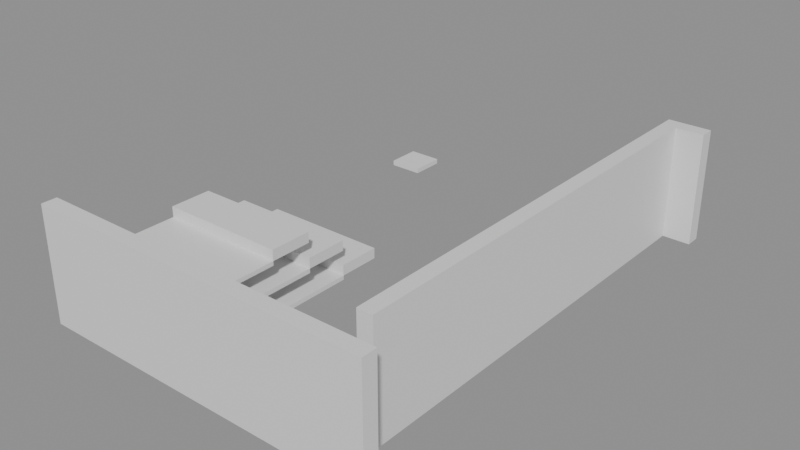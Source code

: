 # Source: building_lego.blend  (saved by Blender 5.0.119; exported with 4.5.12 LTS)
import bpy
from mathutils import Matrix  # noqa: F401  (used for matrix-valued properties, if any)

bpy.ops.wm.read_factory_settings(use_empty=True)
scene = bpy.context.scene
scene.name = 'Scene'

# ---- collections
col_01_paredes_externas = bpy.data.collections.new('01_Paredes_Externas'); scene.collection.children.link(col_01_paredes_externas)
col_03_pisos_escadas = bpy.data.collections.new('03_Pisos_Escadas'); scene.collection.children.link(col_03_pisos_escadas)
col_04_moveis_decoracoes = bpy.data.collections.new('04_Moveis_Decoracoes'); scene.collection.children.link(col_04_moveis_decoracoes)

# ---- materials (node trees are filled in below, after node groups)
mat_mat_parede_externa = bpy.data.materials.new('Mat_Parede_Externa')
mat_mat_pisos = bpy.data.materials.new('Mat_Pisos')
mat_mat_moveis = bpy.data.materials.new('Mat_Moveis')

# ---- material node trees
mat_mat_parede_externa.use_nodes = True; mat_mat_parede_externa.node_tree.nodes.clear()
_N = mat_mat_parede_externa.node_tree.nodes; _L = mat_mat_parede_externa.node_tree.links
n0 = _N.new('ShaderNodeBsdfPrincipled'); n0.name = 'BSDF - Pré-fundamentado'; n0.location = (-200, 100)
n1 = _N.new('ShaderNodeOutputMaterial'); n1.name = 'Saída de material'; n1.location = (200, 100)
_L.new(n0.outputs[0], n1.inputs[0])
n1.is_active_output = True
mat_mat_pisos.use_nodes = True; mat_mat_pisos.node_tree.nodes.clear()
_N = mat_mat_pisos.node_tree.nodes; _L = mat_mat_pisos.node_tree.links
n0 = _N.new('ShaderNodeBsdfPrincipled'); n0.name = 'BSDF - Pré-fundamentado'; n0.location = (-200, 100)
n1 = _N.new('ShaderNodeOutputMaterial'); n1.name = 'Saída de material'; n1.location = (200, 100)
_L.new(n0.outputs[0], n1.inputs[0])
n1.is_active_output = True
mat_mat_moveis.use_nodes = True; mat_mat_moveis.node_tree.nodes.clear()
_N = mat_mat_moveis.node_tree.nodes; _L = mat_mat_moveis.node_tree.links
n0 = _N.new('ShaderNodeBsdfPrincipled'); n0.name = 'BSDF - Pré-fundamentado'; n0.location = (-200, 100)
n1 = _N.new('ShaderNodeOutputMaterial'); n1.name = 'Saída de material'; n1.location = (200, 100)
_L.new(n0.outputs[0], n1.inputs[0])
n1.is_active_output = True

# ---- meshes
me_bloco_dungeon_wall_4720_2063_z44 = bpy.data.meshes.new('Bloco_dungeon_wall_4720_2063_z44')
me_bloco_dungeon_wall_4720_2063_z44.from_pydata([(-0.5, -0.175, -1.32), (0.5, -0.175, -1.32), (0.5, 0.175, -1.32), (-0.5, 0.175, -1.32), (-0.5, -0.175, 1.32), (0.5, -0.175, 1.32), (0.5, 0.175, 1.32), (-0.5, 0.175, 1.32)], [], [(0, 1, 2, 3), (4, 7, 6, 5), (0, 4, 5, 1), (2, 6, 7, 3), (0, 3, 7, 4), (1, 5, 6, 2)])
me_bloco_dungeon_wall_4720_2063_z44.materials.append(mat_mat_parede_externa)
me_bloco_dungeon_wall_4720_2063_z44.update()
me_bloco_dungeon_wall_4721_2063_z44 = bpy.data.meshes.new('Bloco_dungeon_wall_4721_2063_z44')
me_bloco_dungeon_wall_4721_2063_z44.from_pydata([(-0.5, -0.175, -1.32), (0.5, -0.175, -1.32), (0.5, 0.175, -1.32), (-0.5, 0.175, -1.32), (-0.5, -0.175, 1.32), (0.5, -0.175, 1.32), (0.5, 0.175, 1.32), (-0.5, 0.175, 1.32)], [], [(0, 1, 2, 3), (4, 7, 6, 5), (0, 4, 5, 1), (2, 6, 7, 3), (0, 3, 7, 4), (1, 5, 6, 2)])
me_bloco_dungeon_wall_4721_2063_z44.materials.append(mat_mat_parede_externa)
me_bloco_dungeon_wall_4721_2063_z44.update()
me_bloco_dungeon_wall_4722_2063_z44 = bpy.data.meshes.new('Bloco_dungeon_wall_4722_2063_z44')
me_bloco_dungeon_wall_4722_2063_z44.from_pydata([(-0.5, -0.175, -1.32), (0.5, -0.175, -1.32), (0.5, 0.175, -1.32), (-0.5, 0.175, -1.32), (-0.5, -0.175, 1.32), (0.5, -0.175, 1.32), (0.5, 0.175, 1.32), (-0.5, 0.175, 1.32)], [], [(0, 1, 2, 3), (4, 7, 6, 5), (0, 4, 5, 1), (2, 6, 7, 3), (0, 3, 7, 4), (1, 5, 6, 2)])
me_bloco_dungeon_wall_4722_2063_z44.materials.append(mat_mat_parede_externa)
me_bloco_dungeon_wall_4722_2063_z44.update()
me_bloco_dungeon_wall_4723_2063_z44 = bpy.data.meshes.new('Bloco_dungeon_wall_4723_2063_z44')
me_bloco_dungeon_wall_4723_2063_z44.from_pydata([(-0.5, -0.175, -1.32), (0.5, -0.175, -1.32), (0.5, 0.175, -1.32), (-0.5, 0.175, -1.32), (-0.5, -0.175, 1.32), (0.5, -0.175, 1.32), (0.5, 0.175, 1.32), (-0.5, 0.175, 1.32)], [], [(0, 1, 2, 3), (4, 7, 6, 5), (0, 4, 5, 1), (2, 6, 7, 3), (0, 3, 7, 4), (1, 5, 6, 2)])
me_bloco_dungeon_wall_4723_2063_z44.materials.append(mat_mat_parede_externa)
me_bloco_dungeon_wall_4723_2063_z44.update()
me_bloco_dungeon_wall_4724_2063_z44 = bpy.data.meshes.new('Bloco_dungeon_wall_4724_2063_z44')
me_bloco_dungeon_wall_4724_2063_z44.from_pydata([(-0.5, -0.175, -1.32), (0.5, -0.175, -1.32), (0.5, 0.175, -1.32), (-0.5, 0.175, -1.32), (-0.5, -0.175, 1.32), (0.5, -0.175, 1.32), (0.5, 0.175, 1.32), (-0.5, 0.175, 1.32)], [], [(0, 1, 2, 3), (4, 7, 6, 5), (0, 4, 5, 1), (2, 6, 7, 3), (0, 3, 7, 4), (1, 5, 6, 2)])
me_bloco_dungeon_wall_4724_2063_z44.materials.append(mat_mat_parede_externa)
me_bloco_dungeon_wall_4724_2063_z44.update()
me_bloco_dungeon_wall_4725_2063_z44 = bpy.data.meshes.new('Bloco_dungeon_wall_4725_2063_z44')
me_bloco_dungeon_wall_4725_2063_z44.from_pydata([(-0.5, -0.175, -1.32), (0.5, -0.175, -1.32), (0.5, 0.175, -1.32), (-0.5, 0.175, -1.32), (-0.5, -0.175, 1.32), (0.5, -0.175, 1.32), (0.5, 0.175, 1.32), (-0.5, 0.175, 1.32)], [], [(0, 1, 2, 3), (4, 7, 6, 5), (0, 4, 5, 1), (2, 6, 7, 3), (0, 3, 7, 4), (1, 5, 6, 2)])
me_bloco_dungeon_wall_4725_2063_z44.materials.append(mat_mat_parede_externa)
me_bloco_dungeon_wall_4725_2063_z44.update()
me_bloco_dungeon_wall_4726_2063_z44 = bpy.data.meshes.new('Bloco_dungeon_wall_4726_2063_z44')
me_bloco_dungeon_wall_4726_2063_z44.from_pydata([(-0.5, -0.175, -1.32), (0.5, -0.175, -1.32), (0.5, 0.175, -1.32), (-0.5, 0.175, -1.32), (-0.5, -0.175, 1.32), (0.5, -0.175, 1.32), (0.5, 0.175, 1.32), (-0.5, 0.175, 1.32)], [], [(0, 1, 2, 3), (4, 7, 6, 5), (0, 4, 5, 1), (2, 6, 7, 3), (0, 3, 7, 4), (1, 5, 6, 2)])
me_bloco_dungeon_wall_4726_2063_z44.materials.append(mat_mat_parede_externa)
me_bloco_dungeon_wall_4726_2063_z44.update()
me_bloco_dungeon_wall_4727_2063_z44 = bpy.data.meshes.new('Bloco_dungeon_wall_4727_2063_z44')
me_bloco_dungeon_wall_4727_2063_z44.from_pydata([(-0.5, -0.175, -1.32), (0.5, -0.175, -1.32), (0.5, 0.175, -1.32), (-0.5, 0.175, -1.32), (-0.5, -0.175, 1.32), (0.5, -0.175, 1.32), (0.5, 0.175, 1.32), (-0.5, 0.175, 1.32)], [], [(0, 1, 2, 3), (4, 7, 6, 5), (0, 4, 5, 1), (2, 6, 7, 3), (0, 3, 7, 4), (1, 5, 6, 2)])
me_bloco_dungeon_wall_4727_2063_z44.materials.append(mat_mat_parede_externa)
me_bloco_dungeon_wall_4727_2063_z44.update()
me_bloco_dungeon_wall_4727_2074_z44 = bpy.data.meshes.new('Bloco_dungeon_wall_4727_2074_z44')
me_bloco_dungeon_wall_4727_2074_z44.from_pydata([(-0.5, -0.175, -1.32), (0.5, -0.175, -1.32), (0.5, 0.175, -1.32), (-0.5, 0.175, -1.32), (-0.5, -0.175, 1.32), (0.5, -0.175, 1.32), (0.5, 0.175, 1.32), (-0.5, 0.175, 1.32)], [], [(0, 1, 2, 3), (4, 7, 6, 5), (0, 4, 5, 1), (2, 6, 7, 3), (0, 3, 7, 4), (1, 5, 6, 2)])
me_bloco_dungeon_wall_4727_2074_z44.materials.append(mat_mat_parede_externa)
me_bloco_dungeon_wall_4727_2074_z44.update()
me_bloco_dungeon_wall_4727_2064_z44 = bpy.data.meshes.new('Bloco_dungeon_wall_4727_2064_z44')
me_bloco_dungeon_wall_4727_2064_z44.from_pydata([(-0.175, -0.5, -1.32), (0.175, -0.5, -1.32), (0.175, 0.5, -1.32), (-0.175, 0.5, -1.32), (-0.175, -0.5, 1.32), (0.175, -0.5, 1.32), (0.175, 0.5, 1.32), (-0.175, 0.5, 1.32)], [], [(0, 1, 2, 3), (4, 7, 6, 5), (0, 4, 5, 1), (2, 6, 7, 3), (0, 3, 7, 4), (1, 5, 6, 2)])
me_bloco_dungeon_wall_4727_2064_z44.materials.append(mat_mat_parede_externa)
me_bloco_dungeon_wall_4727_2064_z44.update()
me_bloco_dungeon_wall_4727_2065_z44 = bpy.data.meshes.new('Bloco_dungeon_wall_4727_2065_z44')
me_bloco_dungeon_wall_4727_2065_z44.from_pydata([(-0.175, -0.5, -1.32), (0.175, -0.5, -1.32), (0.175, 0.5, -1.32), (-0.175, 0.5, -1.32), (-0.175, -0.5, 1.32), (0.175, -0.5, 1.32), (0.175, 0.5, 1.32), (-0.175, 0.5, 1.32)], [], [(0, 1, 2, 3), (4, 7, 6, 5), (0, 4, 5, 1), (2, 6, 7, 3), (0, 3, 7, 4), (1, 5, 6, 2)])
me_bloco_dungeon_wall_4727_2065_z44.materials.append(mat_mat_parede_externa)
me_bloco_dungeon_wall_4727_2065_z44.update()
me_bloco_dungeon_wall_4727_2066_z44 = bpy.data.meshes.new('Bloco_dungeon_wall_4727_2066_z44')
me_bloco_dungeon_wall_4727_2066_z44.from_pydata([(-0.175, -0.5, -1.32), (0.175, -0.5, -1.32), (0.175, 0.5, -1.32), (-0.175, 0.5, -1.32), (-0.175, -0.5, 1.32), (0.175, -0.5, 1.32), (0.175, 0.5, 1.32), (-0.175, 0.5, 1.32)], [], [(0, 1, 2, 3), (4, 7, 6, 5), (0, 4, 5, 1), (2, 6, 7, 3), (0, 3, 7, 4), (1, 5, 6, 2)])
me_bloco_dungeon_wall_4727_2066_z44.materials.append(mat_mat_parede_externa)
me_bloco_dungeon_wall_4727_2066_z44.update()
me_bloco_dungeon_wall_4727_2067_z44 = bpy.data.meshes.new('Bloco_dungeon_wall_4727_2067_z44')
me_bloco_dungeon_wall_4727_2067_z44.from_pydata([(-0.175, -0.5, -1.32), (0.175, -0.5, -1.32), (0.175, 0.5, -1.32), (-0.175, 0.5, -1.32), (-0.175, -0.5, 1.32), (0.175, -0.5, 1.32), (0.175, 0.5, 1.32), (-0.175, 0.5, 1.32)], [], [(0, 1, 2, 3), (4, 7, 6, 5), (0, 4, 5, 1), (2, 6, 7, 3), (0, 3, 7, 4), (1, 5, 6, 2)])
me_bloco_dungeon_wall_4727_2067_z44.materials.append(mat_mat_parede_externa)
me_bloco_dungeon_wall_4727_2067_z44.update()
me_bloco_dungeon_wall_4727_2068_z44 = bpy.data.meshes.new('Bloco_dungeon_wall_4727_2068_z44')
me_bloco_dungeon_wall_4727_2068_z44.from_pydata([(-0.175, -0.5, -1.32), (0.175, -0.5, -1.32), (0.175, 0.5, -1.32), (-0.175, 0.5, -1.32), (-0.175, -0.5, 1.32), (0.175, -0.5, 1.32), (0.175, 0.5, 1.32), (-0.175, 0.5, 1.32)], [], [(0, 1, 2, 3), (4, 7, 6, 5), (0, 4, 5, 1), (2, 6, 7, 3), (0, 3, 7, 4), (1, 5, 6, 2)])
me_bloco_dungeon_wall_4727_2068_z44.materials.append(mat_mat_parede_externa)
me_bloco_dungeon_wall_4727_2068_z44.update()
me_bloco_dungeon_wall_4727_2069_z44 = bpy.data.meshes.new('Bloco_dungeon_wall_4727_2069_z44')
me_bloco_dungeon_wall_4727_2069_z44.from_pydata([(-0.175, -0.5, -1.32), (0.175, -0.5, -1.32), (0.175, 0.5, -1.32), (-0.175, 0.5, -1.32), (-0.175, -0.5, 1.32), (0.175, -0.5, 1.32), (0.175, 0.5, 1.32), (-0.175, 0.5, 1.32)], [], [(0, 1, 2, 3), (4, 7, 6, 5), (0, 4, 5, 1), (2, 6, 7, 3), (0, 3, 7, 4), (1, 5, 6, 2)])
me_bloco_dungeon_wall_4727_2069_z44.materials.append(mat_mat_parede_externa)
me_bloco_dungeon_wall_4727_2069_z44.update()
me_bloco_dungeon_wall_4727_2070_z44 = bpy.data.meshes.new('Bloco_dungeon_wall_4727_2070_z44')
me_bloco_dungeon_wall_4727_2070_z44.from_pydata([(-0.175, -0.5, -1.32), (0.175, -0.5, -1.32), (0.175, 0.5, -1.32), (-0.175, 0.5, -1.32), (-0.175, -0.5, 1.32), (0.175, -0.5, 1.32), (0.175, 0.5, 1.32), (-0.175, 0.5, 1.32)], [], [(0, 1, 2, 3), (4, 7, 6, 5), (0, 4, 5, 1), (2, 6, 7, 3), (0, 3, 7, 4), (1, 5, 6, 2)])
me_bloco_dungeon_wall_4727_2070_z44.materials.append(mat_mat_parede_externa)
me_bloco_dungeon_wall_4727_2070_z44.update()
me_bloco_dungeon_wall_4727_2071_z44 = bpy.data.meshes.new('Bloco_dungeon_wall_4727_2071_z44')
me_bloco_dungeon_wall_4727_2071_z44.from_pydata([(-0.175, -0.5, -1.32), (0.175, -0.5, -1.32), (0.175, 0.5, -1.32), (-0.175, 0.5, -1.32), (-0.175, -0.5, 1.32), (0.175, -0.5, 1.32), (0.175, 0.5, 1.32), (-0.175, 0.5, 1.32)], [], [(0, 1, 2, 3), (4, 7, 6, 5), (0, 4, 5, 1), (2, 6, 7, 3), (0, 3, 7, 4), (1, 5, 6, 2)])
me_bloco_dungeon_wall_4727_2071_z44.materials.append(mat_mat_parede_externa)
me_bloco_dungeon_wall_4727_2071_z44.update()
me_bloco_dungeon_wall_4727_2072_z44 = bpy.data.meshes.new('Bloco_dungeon_wall_4727_2072_z44')
me_bloco_dungeon_wall_4727_2072_z44.from_pydata([(-0.175, -0.5, -1.32), (0.175, -0.5, -1.32), (0.175, 0.5, -1.32), (-0.175, 0.5, -1.32), (-0.175, -0.5, 1.32), (0.175, -0.5, 1.32), (0.175, 0.5, 1.32), (-0.175, 0.5, 1.32)], [], [(0, 1, 2, 3), (4, 7, 6, 5), (0, 4, 5, 1), (2, 6, 7, 3), (0, 3, 7, 4), (1, 5, 6, 2)])
me_bloco_dungeon_wall_4727_2072_z44.materials.append(mat_mat_parede_externa)
me_bloco_dungeon_wall_4727_2072_z44.update()
me_bloco_dungeon_wall_4727_2073_z44 = bpy.data.meshes.new('Bloco_dungeon_wall_4727_2073_z44')
me_bloco_dungeon_wall_4727_2073_z44.from_pydata([(-0.175, -0.5, -1.32), (0.175, -0.5, -1.32), (0.175, 0.5, -1.32), (-0.175, 0.5, -1.32), (-0.175, -0.5, 1.32), (0.175, -0.5, 1.32), (0.175, 0.5, 1.32), (-0.175, 0.5, 1.32)], [], [(0, 1, 2, 3), (4, 7, 6, 5), (0, 4, 5, 1), (2, 6, 7, 3), (0, 3, 7, 4), (1, 5, 6, 2)])
me_bloco_dungeon_wall_4727_2073_z44.materials.append(mat_mat_parede_externa)
me_bloco_dungeon_wall_4727_2073_z44.update()
me_piso_stone_4720_2064_z54 = bpy.data.meshes.new('Piso_stone_4720_2064_z54')
me_piso_stone_4720_2064_z54.from_pydata([(-0.5, -0.5, -0.05), (0.5, -0.5, -0.05), (0.5, 0.5, -0.05), (-0.5, 0.5, -0.05), (-0.5, -0.5, 0.05), (0.5, -0.5, 0.05), (0.5, 0.5, 0.05), (-0.5, 0.5, 0.05)], [], [(0, 1, 2, 3), (4, 7, 6, 5), (0, 4, 5, 1), (2, 6, 7, 3), (0, 3, 7, 4), (1, 5, 6, 2)])
me_piso_stone_4720_2064_z54.materials.append(mat_mat_pisos)
me_piso_stone_4720_2064_z54.update()
me_piso_stone_4720_2064_z49 = bpy.data.meshes.new('Piso_stone_4720_2064_z49')
me_piso_stone_4720_2064_z49.from_pydata([(-0.5, -0.5, -0.05), (0.5, -0.5, -0.05), (0.5, 0.5, -0.05), (-0.5, 0.5, -0.05), (-0.5, -0.5, 0.05), (0.5, -0.5, 0.05), (0.5, 0.5, 0.05), (-0.5, 0.5, 0.05)], [], [(0, 1, 2, 3), (4, 7, 6, 5), (0, 4, 5, 1), (2, 6, 7, 3), (0, 3, 7, 4), (1, 5, 6, 2)])
me_piso_stone_4720_2064_z49.materials.append(mat_mat_pisos)
me_piso_stone_4720_2064_z49.update()
me_piso_stone_4720_2064_z44 = bpy.data.meshes.new('Piso_stone_4720_2064_z44')
me_piso_stone_4720_2064_z44.from_pydata([(-0.5, -0.5, -0.05), (0.5, -0.5, -0.05), (0.5, 0.5, -0.05), (-0.5, 0.5, -0.05), (-0.5, -0.5, 0.05), (0.5, -0.5, 0.05), (0.5, 0.5, 0.05), (-0.5, 0.5, 0.05)], [], [(0, 1, 2, 3), (4, 7, 6, 5), (0, 4, 5, 1), (2, 6, 7, 3), (0, 3, 7, 4), (1, 5, 6, 2)])
me_piso_stone_4720_2064_z44.materials.append(mat_mat_pisos)
me_piso_stone_4720_2064_z44.update()
me_piso_stone_4721_2064_z54 = bpy.data.meshes.new('Piso_stone_4721_2064_z54')
me_piso_stone_4721_2064_z54.from_pydata([(-0.5, -0.5, -0.05), (0.5, -0.5, -0.05), (0.5, 0.5, -0.05), (-0.5, 0.5, -0.05), (-0.5, -0.5, 0.05), (0.5, -0.5, 0.05), (0.5, 0.5, 0.05), (-0.5, 0.5, 0.05)], [], [(0, 1, 2, 3), (4, 7, 6, 5), (0, 4, 5, 1), (2, 6, 7, 3), (0, 3, 7, 4), (1, 5, 6, 2)])
me_piso_stone_4721_2064_z54.materials.append(mat_mat_pisos)
me_piso_stone_4721_2064_z54.update()
me_piso_stone_4721_2064_z49 = bpy.data.meshes.new('Piso_stone_4721_2064_z49')
me_piso_stone_4721_2064_z49.from_pydata([(-0.5, -0.5, -0.05), (0.5, -0.5, -0.05), (0.5, 0.5, -0.05), (-0.5, 0.5, -0.05), (-0.5, -0.5, 0.05), (0.5, -0.5, 0.05), (0.5, 0.5, 0.05), (-0.5, 0.5, 0.05)], [], [(0, 1, 2, 3), (4, 7, 6, 5), (0, 4, 5, 1), (2, 6, 7, 3), (0, 3, 7, 4), (1, 5, 6, 2)])
me_piso_stone_4721_2064_z49.materials.append(mat_mat_pisos)
me_piso_stone_4721_2064_z49.update()
me_piso_stone_4721_2064_z44 = bpy.data.meshes.new('Piso_stone_4721_2064_z44')
me_piso_stone_4721_2064_z44.from_pydata([(-0.5, -0.5, -0.05), (0.5, -0.5, -0.05), (0.5, 0.5, -0.05), (-0.5, 0.5, -0.05), (-0.5, -0.5, 0.05), (0.5, -0.5, 0.05), (0.5, 0.5, 0.05), (-0.5, 0.5, 0.05)], [], [(0, 1, 2, 3), (4, 7, 6, 5), (0, 4, 5, 1), (2, 6, 7, 3), (0, 3, 7, 4), (1, 5, 6, 2)])
me_piso_stone_4721_2064_z44.materials.append(mat_mat_pisos)
me_piso_stone_4721_2064_z44.update()
me_piso_stone_4722_2064_z54 = bpy.data.meshes.new('Piso_stone_4722_2064_z54')
me_piso_stone_4722_2064_z54.from_pydata([(-0.5, -0.5, -0.05), (0.5, -0.5, -0.05), (0.5, 0.5, -0.05), (-0.5, 0.5, -0.05), (-0.5, -0.5, 0.05), (0.5, -0.5, 0.05), (0.5, 0.5, 0.05), (-0.5, 0.5, 0.05)], [], [(0, 1, 2, 3), (4, 7, 6, 5), (0, 4, 5, 1), (2, 6, 7, 3), (0, 3, 7, 4), (1, 5, 6, 2)])
me_piso_stone_4722_2064_z54.materials.append(mat_mat_pisos)
me_piso_stone_4722_2064_z54.update()
me_piso_stone_4722_2064_z49 = bpy.data.meshes.new('Piso_stone_4722_2064_z49')
me_piso_stone_4722_2064_z49.from_pydata([(-0.5, -0.5, -0.05), (0.5, -0.5, -0.05), (0.5, 0.5, -0.05), (-0.5, 0.5, -0.05), (-0.5, -0.5, 0.05), (0.5, -0.5, 0.05), (0.5, 0.5, 0.05), (-0.5, 0.5, 0.05)], [], [(0, 1, 2, 3), (4, 7, 6, 5), (0, 4, 5, 1), (2, 6, 7, 3), (0, 3, 7, 4), (1, 5, 6, 2)])
me_piso_stone_4722_2064_z49.materials.append(mat_mat_pisos)
me_piso_stone_4722_2064_z49.update()
me_piso_stone_4722_2064_z44 = bpy.data.meshes.new('Piso_stone_4722_2064_z44')
me_piso_stone_4722_2064_z44.from_pydata([(-0.5, -0.5, -0.05), (0.5, -0.5, -0.05), (0.5, 0.5, -0.05), (-0.5, 0.5, -0.05), (-0.5, -0.5, 0.05), (0.5, -0.5, 0.05), (0.5, 0.5, 0.05), (-0.5, 0.5, 0.05)], [], [(0, 1, 2, 3), (4, 7, 6, 5), (0, 4, 5, 1), (2, 6, 7, 3), (0, 3, 7, 4), (1, 5, 6, 2)])
me_piso_stone_4722_2064_z44.materials.append(mat_mat_pisos)
me_piso_stone_4722_2064_z44.update()
me_piso_stone_4720_2065_z54 = bpy.data.meshes.new('Piso_stone_4720_2065_z54')
me_piso_stone_4720_2065_z54.from_pydata([(-0.5, -0.5, -0.05), (0.5, -0.5, -0.05), (0.5, 0.5, -0.05), (-0.5, 0.5, -0.05), (-0.5, -0.5, 0.05), (0.5, -0.5, 0.05), (0.5, 0.5, 0.05), (-0.5, 0.5, 0.05)], [], [(0, 1, 2, 3), (4, 7, 6, 5), (0, 4, 5, 1), (2, 6, 7, 3), (0, 3, 7, 4), (1, 5, 6, 2)])
me_piso_stone_4720_2065_z54.materials.append(mat_mat_pisos)
me_piso_stone_4720_2065_z54.update()
me_piso_stone_4720_2065_z49 = bpy.data.meshes.new('Piso_stone_4720_2065_z49')
me_piso_stone_4720_2065_z49.from_pydata([(-0.5, -0.5, -0.05), (0.5, -0.5, -0.05), (0.5, 0.5, -0.05), (-0.5, 0.5, -0.05), (-0.5, -0.5, 0.05), (0.5, -0.5, 0.05), (0.5, 0.5, 0.05), (-0.5, 0.5, 0.05)], [], [(0, 1, 2, 3), (4, 7, 6, 5), (0, 4, 5, 1), (2, 6, 7, 3), (0, 3, 7, 4), (1, 5, 6, 2)])
me_piso_stone_4720_2065_z49.materials.append(mat_mat_pisos)
me_piso_stone_4720_2065_z49.update()
me_piso_stone_4720_2065_z44 = bpy.data.meshes.new('Piso_stone_4720_2065_z44')
me_piso_stone_4720_2065_z44.from_pydata([(-0.5, -0.5, -0.05), (0.5, -0.5, -0.05), (0.5, 0.5, -0.05), (-0.5, 0.5, -0.05), (-0.5, -0.5, 0.05), (0.5, -0.5, 0.05), (0.5, 0.5, 0.05), (-0.5, 0.5, 0.05)], [], [(0, 1, 2, 3), (4, 7, 6, 5), (0, 4, 5, 1), (2, 6, 7, 3), (0, 3, 7, 4), (1, 5, 6, 2)])
me_piso_stone_4720_2065_z44.materials.append(mat_mat_pisos)
me_piso_stone_4720_2065_z44.update()
me_piso_stone_4721_2065_z54 = bpy.data.meshes.new('Piso_stone_4721_2065_z54')
me_piso_stone_4721_2065_z54.from_pydata([(-0.5, -0.5, -0.05), (0.5, -0.5, -0.05), (0.5, 0.5, -0.05), (-0.5, 0.5, -0.05), (-0.5, -0.5, 0.05), (0.5, -0.5, 0.05), (0.5, 0.5, 0.05), (-0.5, 0.5, 0.05)], [], [(0, 1, 2, 3), (4, 7, 6, 5), (0, 4, 5, 1), (2, 6, 7, 3), (0, 3, 7, 4), (1, 5, 6, 2)])
me_piso_stone_4721_2065_z54.materials.append(mat_mat_pisos)
me_piso_stone_4721_2065_z54.update()
me_piso_stone_4721_2065_z49 = bpy.data.meshes.new('Piso_stone_4721_2065_z49')
me_piso_stone_4721_2065_z49.from_pydata([(-0.5, -0.5, -0.05), (0.5, -0.5, -0.05), (0.5, 0.5, -0.05), (-0.5, 0.5, -0.05), (-0.5, -0.5, 0.05), (0.5, -0.5, 0.05), (0.5, 0.5, 0.05), (-0.5, 0.5, 0.05)], [], [(0, 1, 2, 3), (4, 7, 6, 5), (0, 4, 5, 1), (2, 6, 7, 3), (0, 3, 7, 4), (1, 5, 6, 2)])
me_piso_stone_4721_2065_z49.materials.append(mat_mat_pisos)
me_piso_stone_4721_2065_z49.update()
me_piso_stone_4721_2065_z44 = bpy.data.meshes.new('Piso_stone_4721_2065_z44')
me_piso_stone_4721_2065_z44.from_pydata([(-0.5, -0.5, -0.05), (0.5, -0.5, -0.05), (0.5, 0.5, -0.05), (-0.5, 0.5, -0.05), (-0.5, -0.5, 0.05), (0.5, -0.5, 0.05), (0.5, 0.5, 0.05), (-0.5, 0.5, 0.05)], [], [(0, 1, 2, 3), (4, 7, 6, 5), (0, 4, 5, 1), (2, 6, 7, 3), (0, 3, 7, 4), (1, 5, 6, 2)])
me_piso_stone_4721_2065_z44.materials.append(mat_mat_pisos)
me_piso_stone_4721_2065_z44.update()
me_piso_stone_4722_2065_z54 = bpy.data.meshes.new('Piso_stone_4722_2065_z54')
me_piso_stone_4722_2065_z54.from_pydata([(-0.5, -0.5, -0.05), (0.5, -0.5, -0.05), (0.5, 0.5, -0.05), (-0.5, 0.5, -0.05), (-0.5, -0.5, 0.05), (0.5, -0.5, 0.05), (0.5, 0.5, 0.05), (-0.5, 0.5, 0.05)], [], [(0, 1, 2, 3), (4, 7, 6, 5), (0, 4, 5, 1), (2, 6, 7, 3), (0, 3, 7, 4), (1, 5, 6, 2)])
me_piso_stone_4722_2065_z54.materials.append(mat_mat_pisos)
me_piso_stone_4722_2065_z54.update()
me_piso_stone_4722_2065_z49 = bpy.data.meshes.new('Piso_stone_4722_2065_z49')
me_piso_stone_4722_2065_z49.from_pydata([(-0.5, -0.5, -0.05), (0.5, -0.5, -0.05), (0.5, 0.5, -0.05), (-0.5, 0.5, -0.05), (-0.5, -0.5, 0.05), (0.5, -0.5, 0.05), (0.5, 0.5, 0.05), (-0.5, 0.5, 0.05)], [], [(0, 1, 2, 3), (4, 7, 6, 5), (0, 4, 5, 1), (2, 6, 7, 3), (0, 3, 7, 4), (1, 5, 6, 2)])
me_piso_stone_4722_2065_z49.materials.append(mat_mat_pisos)
me_piso_stone_4722_2065_z49.update()
me_piso_stone_4722_2065_z44 = bpy.data.meshes.new('Piso_stone_4722_2065_z44')
me_piso_stone_4722_2065_z44.from_pydata([(-0.5, -0.5, -0.05), (0.5, -0.5, -0.05), (0.5, 0.5, -0.05), (-0.5, 0.5, -0.05), (-0.5, -0.5, 0.05), (0.5, -0.5, 0.05), (0.5, 0.5, 0.05), (-0.5, 0.5, 0.05)], [], [(0, 1, 2, 3), (4, 7, 6, 5), (0, 4, 5, 1), (2, 6, 7, 3), (0, 3, 7, 4), (1, 5, 6, 2)])
me_piso_stone_4722_2065_z44.materials.append(mat_mat_pisos)
me_piso_stone_4722_2065_z44.update()
me_piso_stone_4720_2066_z49 = bpy.data.meshes.new('Piso_stone_4720_2066_z49')
me_piso_stone_4720_2066_z49.from_pydata([(-0.5, -0.5, -0.05), (0.5, -0.5, -0.05), (0.5, 0.5, -0.05), (-0.5, 0.5, -0.05), (-0.5, -0.5, 0.05), (0.5, -0.5, 0.05), (0.5, 0.5, 0.05), (-0.5, 0.5, 0.05)], [], [(0, 1, 2, 3), (4, 7, 6, 5), (0, 4, 5, 1), (2, 6, 7, 3), (0, 3, 7, 4), (1, 5, 6, 2)])
me_piso_stone_4720_2066_z49.materials.append(mat_mat_pisos)
me_piso_stone_4720_2066_z49.update()
me_piso_stone_4720_2066_z44 = bpy.data.meshes.new('Piso_stone_4720_2066_z44')
me_piso_stone_4720_2066_z44.from_pydata([(-0.5, -0.5, -0.05), (0.5, -0.5, -0.05), (0.5, 0.5, -0.05), (-0.5, 0.5, -0.05), (-0.5, -0.5, 0.05), (0.5, -0.5, 0.05), (0.5, 0.5, 0.05), (-0.5, 0.5, 0.05)], [], [(0, 1, 2, 3), (4, 7, 6, 5), (0, 4, 5, 1), (2, 6, 7, 3), (0, 3, 7, 4), (1, 5, 6, 2)])
me_piso_stone_4720_2066_z44.materials.append(mat_mat_pisos)
me_piso_stone_4720_2066_z44.update()
me_piso_stone_4721_2066_z49 = bpy.data.meshes.new('Piso_stone_4721_2066_z49')
me_piso_stone_4721_2066_z49.from_pydata([(-0.5, -0.5, -0.05), (0.5, -0.5, -0.05), (0.5, 0.5, -0.05), (-0.5, 0.5, -0.05), (-0.5, -0.5, 0.05), (0.5, -0.5, 0.05), (0.5, 0.5, 0.05), (-0.5, 0.5, 0.05)], [], [(0, 1, 2, 3), (4, 7, 6, 5), (0, 4, 5, 1), (2, 6, 7, 3), (0, 3, 7, 4), (1, 5, 6, 2)])
me_piso_stone_4721_2066_z49.materials.append(mat_mat_pisos)
me_piso_stone_4721_2066_z49.update()
me_piso_stone_4721_2066_z44 = bpy.data.meshes.new('Piso_stone_4721_2066_z44')
me_piso_stone_4721_2066_z44.from_pydata([(-0.5, -0.5, -0.05), (0.5, -0.5, -0.05), (0.5, 0.5, -0.05), (-0.5, 0.5, -0.05), (-0.5, -0.5, 0.05), (0.5, -0.5, 0.05), (0.5, 0.5, 0.05), (-0.5, 0.5, 0.05)], [], [(0, 1, 2, 3), (4, 7, 6, 5), (0, 4, 5, 1), (2, 6, 7, 3), (0, 3, 7, 4), (1, 5, 6, 2)])
me_piso_stone_4721_2066_z44.materials.append(mat_mat_pisos)
me_piso_stone_4721_2066_z44.update()
me_piso_stone_4722_2066_z49 = bpy.data.meshes.new('Piso_stone_4722_2066_z49')
me_piso_stone_4722_2066_z49.from_pydata([(-0.5, -0.5, -0.05), (0.5, -0.5, -0.05), (0.5, 0.5, -0.05), (-0.5, 0.5, -0.05), (-0.5, -0.5, 0.05), (0.5, -0.5, 0.05), (0.5, 0.5, 0.05), (-0.5, 0.5, 0.05)], [], [(0, 1, 2, 3), (4, 7, 6, 5), (0, 4, 5, 1), (2, 6, 7, 3), (0, 3, 7, 4), (1, 5, 6, 2)])
me_piso_stone_4722_2066_z49.materials.append(mat_mat_pisos)
me_piso_stone_4722_2066_z49.update()
me_piso_stone_4722_2066_z44 = bpy.data.meshes.new('Piso_stone_4722_2066_z44')
me_piso_stone_4722_2066_z44.from_pydata([(-0.5, -0.5, -0.05), (0.5, -0.5, -0.05), (0.5, 0.5, -0.05), (-0.5, 0.5, -0.05), (-0.5, -0.5, 0.05), (0.5, -0.5, 0.05), (0.5, 0.5, 0.05), (-0.5, 0.5, 0.05)], [], [(0, 1, 2, 3), (4, 7, 6, 5), (0, 4, 5, 1), (2, 6, 7, 3), (0, 3, 7, 4), (1, 5, 6, 2)])
me_piso_stone_4722_2066_z44.materials.append(mat_mat_pisos)
me_piso_stone_4722_2066_z44.update()
me_piso_stone_4720_2067_z44 = bpy.data.meshes.new('Piso_stone_4720_2067_z44')
me_piso_stone_4720_2067_z44.from_pydata([(-0.5, -0.5, -0.05), (0.5, -0.5, -0.05), (0.5, 0.5, -0.05), (-0.5, 0.5, -0.05), (-0.5, -0.5, 0.05), (0.5, -0.5, 0.05), (0.5, 0.5, 0.05), (-0.5, 0.5, 0.05)], [], [(0, 1, 2, 3), (4, 7, 6, 5), (0, 4, 5, 1), (2, 6, 7, 3), (0, 3, 7, 4), (1, 5, 6, 2)])
me_piso_stone_4720_2067_z44.materials.append(mat_mat_pisos)
me_piso_stone_4720_2067_z44.update()
me_piso_stone_4721_2067_z44 = bpy.data.meshes.new('Piso_stone_4721_2067_z44')
me_piso_stone_4721_2067_z44.from_pydata([(-0.5, -0.5, -0.05), (0.5, -0.5, -0.05), (0.5, 0.5, -0.05), (-0.5, 0.5, -0.05), (-0.5, -0.5, 0.05), (0.5, -0.5, 0.05), (0.5, 0.5, 0.05), (-0.5, 0.5, 0.05)], [], [(0, 1, 2, 3), (4, 7, 6, 5), (0, 4, 5, 1), (2, 6, 7, 3), (0, 3, 7, 4), (1, 5, 6, 2)])
me_piso_stone_4721_2067_z44.materials.append(mat_mat_pisos)
me_piso_stone_4721_2067_z44.update()
me_piso_stone_4722_2067_z44 = bpy.data.meshes.new('Piso_stone_4722_2067_z44')
me_piso_stone_4722_2067_z44.from_pydata([(-0.5, -0.5, -0.05), (0.5, -0.5, -0.05), (0.5, 0.5, -0.05), (-0.5, 0.5, -0.05), (-0.5, -0.5, 0.05), (0.5, -0.5, 0.05), (0.5, 0.5, 0.05), (-0.5, 0.5, 0.05)], [], [(0, 1, 2, 3), (4, 7, 6, 5), (0, 4, 5, 1), (2, 6, 7, 3), (0, 3, 7, 4), (1, 5, 6, 2)])
me_piso_stone_4722_2067_z44.materials.append(mat_mat_pisos)
me_piso_stone_4722_2067_z44.update()
me_degrau_4720_2066_z54 = bpy.data.meshes.new('Degrau_4720_2066_z54')
me_degrau_4720_2066_z54.from_pydata([(-0.5, -0.5, -0.125), (0.5, -0.5, -0.125), (0.5, 0.5, -0.125), (-0.5, 0.5, -0.125), (-0.5, -0.5, 0.125), (0.5, -0.5, 0.125), (0.5, 0.5, 0.125), (-0.5, 0.5, 0.125)], [], [(0, 1, 2, 3), (4, 7, 6, 5), (0, 4, 5, 1), (2, 6, 7, 3), (0, 3, 7, 4), (1, 5, 6, 2)])
me_degrau_4720_2066_z54.materials.append(mat_mat_pisos)
me_degrau_4720_2066_z54.update()
me_degrau_4721_2066_z54 = bpy.data.meshes.new('Degrau_4721_2066_z54')
me_degrau_4721_2066_z54.from_pydata([(-0.5, -0.5, -0.125), (0.5, -0.5, -0.125), (0.5, 0.5, -0.125), (-0.5, 0.5, -0.125), (-0.5, -0.5, 0.125), (0.5, -0.5, 0.125), (0.5, 0.5, 0.125), (-0.5, 0.5, 0.125)], [], [(0, 1, 2, 3), (4, 7, 6, 5), (0, 4, 5, 1), (2, 6, 7, 3), (0, 3, 7, 4), (1, 5, 6, 2)])
me_degrau_4721_2066_z54.materials.append(mat_mat_pisos)
me_degrau_4721_2066_z54.update()
me_degrau_4722_2066_z54 = bpy.data.meshes.new('Degrau_4722_2066_z54')
me_degrau_4722_2066_z54.from_pydata([(-0.5, -0.5, -0.125), (0.5, -0.5, -0.125), (0.5, 0.5, -0.125), (-0.5, 0.5, -0.125), (-0.5, -0.5, 0.125), (0.5, -0.5, 0.125), (0.5, 0.5, 0.125), (-0.5, 0.5, 0.125)], [], [(0, 1, 2, 3), (4, 7, 6, 5), (0, 4, 5, 1), (2, 6, 7, 3), (0, 3, 7, 4), (1, 5, 6, 2)])
me_degrau_4722_2066_z54.materials.append(mat_mat_pisos)
me_degrau_4722_2066_z54.update()
me_degrau_4720_2067_z49 = bpy.data.meshes.new('Degrau_4720_2067_z49')
me_degrau_4720_2067_z49.from_pydata([(-0.5, -0.5, -0.125), (0.5, -0.5, -0.125), (0.5, 0.5, -0.125), (-0.5, 0.5, -0.125), (-0.5, -0.5, 0.125), (0.5, -0.5, 0.125), (0.5, 0.5, 0.125), (-0.5, 0.5, 0.125)], [], [(0, 1, 2, 3), (4, 7, 6, 5), (0, 4, 5, 1), (2, 6, 7, 3), (0, 3, 7, 4), (1, 5, 6, 2)])
me_degrau_4720_2067_z49.materials.append(mat_mat_pisos)
me_degrau_4720_2067_z49.update()
me_degrau_4721_2067_z49 = bpy.data.meshes.new('Degrau_4721_2067_z49')
me_degrau_4721_2067_z49.from_pydata([(-0.5, -0.5, -0.125), (0.5, -0.5, -0.125), (0.5, 0.5, -0.125), (-0.5, 0.5, -0.125), (-0.5, -0.5, 0.125), (0.5, -0.5, 0.125), (0.5, 0.5, 0.125), (-0.5, 0.5, 0.125)], [], [(0, 1, 2, 3), (4, 7, 6, 5), (0, 4, 5, 1), (2, 6, 7, 3), (0, 3, 7, 4), (1, 5, 6, 2)])
me_degrau_4721_2067_z49.materials.append(mat_mat_pisos)
me_degrau_4721_2067_z49.update()
me_degrau_4722_2067_z49 = bpy.data.meshes.new('Degrau_4722_2067_z49')
me_degrau_4722_2067_z49.from_pydata([(-0.5, -0.5, -0.125), (0.5, -0.5, -0.125), (0.5, 0.5, -0.125), (-0.5, 0.5, -0.125), (-0.5, -0.5, 0.125), (0.5, -0.5, 0.125), (0.5, 0.5, 0.125), (-0.5, 0.5, 0.125)], [], [(0, 1, 2, 3), (4, 7, 6, 5), (0, 4, 5, 1), (2, 6, 7, 3), (0, 3, 7, 4), (1, 5, 6, 2)])
me_degrau_4722_2067_z49.materials.append(mat_mat_pisos)
me_degrau_4722_2067_z49.update()
me_degrau_4720_2068_z44 = bpy.data.meshes.new('Degrau_4720_2068_z44')
me_degrau_4720_2068_z44.from_pydata([(-0.5, -0.5, -0.125), (0.5, -0.5, -0.125), (0.5, 0.5, -0.125), (-0.5, 0.5, -0.125), (-0.5, -0.5, 0.125), (0.5, -0.5, 0.125), (0.5, 0.5, 0.125), (-0.5, 0.5, 0.125)], [], [(0, 1, 2, 3), (4, 7, 6, 5), (0, 4, 5, 1), (2, 6, 7, 3), (0, 3, 7, 4), (1, 5, 6, 2)])
me_degrau_4720_2068_z44.materials.append(mat_mat_pisos)
me_degrau_4720_2068_z44.update()
me_degrau_4721_2068_z44 = bpy.data.meshes.new('Degrau_4721_2068_z44')
me_degrau_4721_2068_z44.from_pydata([(-0.5, -0.5, -0.125), (0.5, -0.5, -0.125), (0.5, 0.5, -0.125), (-0.5, 0.5, -0.125), (-0.5, -0.5, 0.125), (0.5, -0.5, 0.125), (0.5, 0.5, 0.125), (-0.5, 0.5, 0.125)], [], [(0, 1, 2, 3), (4, 7, 6, 5), (0, 4, 5, 1), (2, 6, 7, 3), (0, 3, 7, 4), (1, 5, 6, 2)])
me_degrau_4721_2068_z44.materials.append(mat_mat_pisos)
me_degrau_4721_2068_z44.update()
me_degrau_4722_2068_z44 = bpy.data.meshes.new('Degrau_4722_2068_z44')
me_degrau_4722_2068_z44.from_pydata([(-0.5, -0.5, -0.125), (0.5, -0.5, -0.125), (0.5, 0.5, -0.125), (-0.5, 0.5, -0.125), (-0.5, -0.5, 0.125), (0.5, -0.5, 0.125), (0.5, 0.5, 0.125), (-0.5, 0.5, 0.125)], [], [(0, 1, 2, 3), (4, 7, 6, 5), (0, 4, 5, 1), (2, 6, 7, 3), (0, 3, 7, 4), (1, 5, 6, 2)])
me_degrau_4722_2068_z44.materials.append(mat_mat_pisos)
me_degrau_4722_2068_z44.update()
me_movel_barrel_4725_2064_z44 = bpy.data.meshes.new('Movel_barrel_4725_2064_z44')
me_movel_barrel_4725_2064_z44.from_pydata([(-0.4, -0.4, -0.18), (0.4, -0.4, -0.18), (0.4, 0.4, -0.18), (-0.4, 0.4, -0.18), (-0.4, -0.4, 0.18), (0.4, -0.4, 0.18), (0.4, 0.4, 0.18), (-0.4, 0.4, 0.18)], [], [(0, 1, 2, 3), (4, 7, 6, 5), (0, 4, 5, 1), (2, 6, 7, 3), (0, 3, 7, 4), (1, 5, 6, 2)])
me_movel_barrel_4725_2064_z44.materials.append(mat_mat_moveis)
me_movel_barrel_4725_2064_z44.update()
me_movel_web_4724_2065_z44 = bpy.data.meshes.new('Movel_web_4724_2065_z44')
me_movel_web_4724_2065_z44.from_pydata([(-0.4, -0.4, -0.06), (0.4, -0.4, -0.06), (0.4, 0.4, -0.06), (-0.4, 0.4, -0.06), (-0.4, -0.4, 0.06), (0.4, -0.4, 0.06), (0.4, 0.4, 0.06), (-0.4, 0.4, 0.06)], [], [(0, 1, 2, 3), (4, 7, 6, 5), (0, 4, 5, 1), (2, 6, 7, 3), (0, 3, 7, 4), (1, 5, 6, 2)])
me_movel_web_4724_2065_z44.materials.append(mat_mat_moveis)
me_movel_web_4724_2065_z44.update()
me_movel_dyeing_tub_4725_2065_z44 = bpy.data.meshes.new('Movel_dyeing_tub_4725_2065_z44')
me_movel_dyeing_tub_4725_2065_z44.from_pydata([(-0.4, -0.4, -0.06), (0.4, -0.4, -0.06), (0.4, 0.4, -0.06), (-0.4, 0.4, -0.06), (-0.4, -0.4, 0.06), (0.4, -0.4, 0.06), (0.4, 0.4, 0.06), (-0.4, 0.4, 0.06)], [], [(0, 1, 2, 3), (4, 7, 6, 5), (0, 4, 5, 1), (2, 6, 7, 3), (0, 3, 7, 4), (1, 5, 6, 2)])
me_movel_dyeing_tub_4725_2065_z44.materials.append(mat_mat_moveis)
me_movel_dyeing_tub_4725_2065_z44.update()
me_movel_bone_shards_4725_2066_z44 = bpy.data.meshes.new('Movel_bone_shards_4725_2066_z44')
me_movel_bone_shards_4725_2066_z44.from_pydata([(-0.4, -0.4, -0.06), (0.4, -0.4, -0.06), (0.4, 0.4, -0.06), (-0.4, 0.4, -0.06), (-0.4, -0.4, 0.06), (0.4, -0.4, 0.06), (0.4, 0.4, 0.06), (-0.4, 0.4, 0.06)], [], [(0, 1, 2, 3), (4, 7, 6, 5), (0, 4, 5, 1), (2, 6, 7, 3), (0, 3, 7, 4), (1, 5, 6, 2)])
me_movel_bone_shards_4725_2066_z44.materials.append(mat_mat_moveis)
me_movel_bone_shards_4725_2066_z44.update()
me_movel_blood_4720_2073_z44 = bpy.data.meshes.new('Movel_blood_4720_2073_z44')
me_movel_blood_4720_2073_z44.from_pydata([(-0.4, -0.4, -0.06), (0.4, -0.4, -0.06), (0.4, 0.4, -0.06), (-0.4, 0.4, -0.06), (-0.4, -0.4, 0.06), (0.4, -0.4, 0.06), (0.4, 0.4, 0.06), (-0.4, 0.4, 0.06)], [], [(0, 1, 2, 3), (4, 7, 6, 5), (0, 4, 5, 1), (2, 6, 7, 3), (0, 3, 7, 4), (1, 5, 6, 2)])
me_movel_blood_4720_2073_z44.materials.append(mat_mat_moveis)
me_movel_blood_4720_2073_z44.update()

# ---- objects
ob_parede_externa_norte_y2063_x4720_4727 = bpy.data.objects.new('Parede_Externa_Norte_Y2063_X4720_4727', None)
ob_bloco_dungeon_wall_4720_2063_z44 = bpy.data.objects.new('Bloco_dungeon_wall_4720_2063_z44', me_bloco_dungeon_wall_4720_2063_z44)
ob_bloco_dungeon_wall_4721_2063_z44 = bpy.data.objects.new('Bloco_dungeon_wall_4721_2063_z44', me_bloco_dungeon_wall_4721_2063_z44)
ob_bloco_dungeon_wall_4722_2063_z44 = bpy.data.objects.new('Bloco_dungeon_wall_4722_2063_z44', me_bloco_dungeon_wall_4722_2063_z44)
ob_bloco_dungeon_wall_4723_2063_z44 = bpy.data.objects.new('Bloco_dungeon_wall_4723_2063_z44', me_bloco_dungeon_wall_4723_2063_z44)
ob_bloco_dungeon_wall_4724_2063_z44 = bpy.data.objects.new('Bloco_dungeon_wall_4724_2063_z44', me_bloco_dungeon_wall_4724_2063_z44)
ob_bloco_dungeon_wall_4725_2063_z44 = bpy.data.objects.new('Bloco_dungeon_wall_4725_2063_z44', me_bloco_dungeon_wall_4725_2063_z44)
ob_bloco_dungeon_wall_4726_2063_z44 = bpy.data.objects.new('Bloco_dungeon_wall_4726_2063_z44', me_bloco_dungeon_wall_4726_2063_z44)
ob_bloco_dungeon_wall_4727_2063_z44 = bpy.data.objects.new('Bloco_dungeon_wall_4727_2063_z44', me_bloco_dungeon_wall_4727_2063_z44)
ob_parede_externa_sul_y2074_x4727_4727 = bpy.data.objects.new('Parede_Externa_Sul_Y2074_X4727_4727', None)
ob_bloco_dungeon_wall_4727_2074_z44 = bpy.data.objects.new('Bloco_dungeon_wall_4727_2074_z44', me_bloco_dungeon_wall_4727_2074_z44)
ob_parede_externa_leste_x4727_y2064_2073 = bpy.data.objects.new('Parede_Externa_Leste_X4727_Y2064_2073', None)
ob_bloco_dungeon_wall_4727_2064_z44 = bpy.data.objects.new('Bloco_dungeon_wall_4727_2064_z44', me_bloco_dungeon_wall_4727_2064_z44)
ob_bloco_dungeon_wall_4727_2065_z44 = bpy.data.objects.new('Bloco_dungeon_wall_4727_2065_z44', me_bloco_dungeon_wall_4727_2065_z44)
ob_bloco_dungeon_wall_4727_2066_z44 = bpy.data.objects.new('Bloco_dungeon_wall_4727_2066_z44', me_bloco_dungeon_wall_4727_2066_z44)
ob_bloco_dungeon_wall_4727_2067_z44 = bpy.data.objects.new('Bloco_dungeon_wall_4727_2067_z44', me_bloco_dungeon_wall_4727_2067_z44)
ob_bloco_dungeon_wall_4727_2068_z44 = bpy.data.objects.new('Bloco_dungeon_wall_4727_2068_z44', me_bloco_dungeon_wall_4727_2068_z44)
ob_bloco_dungeon_wall_4727_2069_z44 = bpy.data.objects.new('Bloco_dungeon_wall_4727_2069_z44', me_bloco_dungeon_wall_4727_2069_z44)
ob_bloco_dungeon_wall_4727_2070_z44 = bpy.data.objects.new('Bloco_dungeon_wall_4727_2070_z44', me_bloco_dungeon_wall_4727_2070_z44)
ob_bloco_dungeon_wall_4727_2071_z44 = bpy.data.objects.new('Bloco_dungeon_wall_4727_2071_z44', me_bloco_dungeon_wall_4727_2071_z44)
ob_bloco_dungeon_wall_4727_2072_z44 = bpy.data.objects.new('Bloco_dungeon_wall_4727_2072_z44', me_bloco_dungeon_wall_4727_2072_z44)
ob_bloco_dungeon_wall_4727_2073_z44 = bpy.data.objects.new('Bloco_dungeon_wall_4727_2073_z44', me_bloco_dungeon_wall_4727_2073_z44)
ob_pisos_lajes = bpy.data.objects.new('Pisos_Lajes', None)
ob_piso_stone_4720_2064_z54 = bpy.data.objects.new('Piso_stone_4720_2064_z54', me_piso_stone_4720_2064_z54)
ob_piso_stone_4720_2064_z49 = bpy.data.objects.new('Piso_stone_4720_2064_z49', me_piso_stone_4720_2064_z49)
ob_piso_stone_4720_2064_z44 = bpy.data.objects.new('Piso_stone_4720_2064_z44', me_piso_stone_4720_2064_z44)
ob_piso_stone_4721_2064_z54 = bpy.data.objects.new('Piso_stone_4721_2064_z54', me_piso_stone_4721_2064_z54)
ob_piso_stone_4721_2064_z49 = bpy.data.objects.new('Piso_stone_4721_2064_z49', me_piso_stone_4721_2064_z49)
ob_piso_stone_4721_2064_z44 = bpy.data.objects.new('Piso_stone_4721_2064_z44', me_piso_stone_4721_2064_z44)
ob_piso_stone_4722_2064_z54 = bpy.data.objects.new('Piso_stone_4722_2064_z54', me_piso_stone_4722_2064_z54)
ob_piso_stone_4722_2064_z49 = bpy.data.objects.new('Piso_stone_4722_2064_z49', me_piso_stone_4722_2064_z49)
ob_piso_stone_4722_2064_z44 = bpy.data.objects.new('Piso_stone_4722_2064_z44', me_piso_stone_4722_2064_z44)
ob_piso_stone_4720_2065_z54 = bpy.data.objects.new('Piso_stone_4720_2065_z54', me_piso_stone_4720_2065_z54)
ob_piso_stone_4720_2065_z49 = bpy.data.objects.new('Piso_stone_4720_2065_z49', me_piso_stone_4720_2065_z49)
ob_piso_stone_4720_2065_z44 = bpy.data.objects.new('Piso_stone_4720_2065_z44', me_piso_stone_4720_2065_z44)
ob_piso_stone_4721_2065_z54 = bpy.data.objects.new('Piso_stone_4721_2065_z54', me_piso_stone_4721_2065_z54)
ob_piso_stone_4721_2065_z49 = bpy.data.objects.new('Piso_stone_4721_2065_z49', me_piso_stone_4721_2065_z49)
ob_piso_stone_4721_2065_z44 = bpy.data.objects.new('Piso_stone_4721_2065_z44', me_piso_stone_4721_2065_z44)
ob_piso_stone_4722_2065_z54 = bpy.data.objects.new('Piso_stone_4722_2065_z54', me_piso_stone_4722_2065_z54)
ob_piso_stone_4722_2065_z49 = bpy.data.objects.new('Piso_stone_4722_2065_z49', me_piso_stone_4722_2065_z49)
ob_piso_stone_4722_2065_z44 = bpy.data.objects.new('Piso_stone_4722_2065_z44', me_piso_stone_4722_2065_z44)
ob_piso_stone_4720_2066_z49 = bpy.data.objects.new('Piso_stone_4720_2066_z49', me_piso_stone_4720_2066_z49)
ob_piso_stone_4720_2066_z44 = bpy.data.objects.new('Piso_stone_4720_2066_z44', me_piso_stone_4720_2066_z44)
ob_piso_stone_4721_2066_z49 = bpy.data.objects.new('Piso_stone_4721_2066_z49', me_piso_stone_4721_2066_z49)
ob_piso_stone_4721_2066_z44 = bpy.data.objects.new('Piso_stone_4721_2066_z44', me_piso_stone_4721_2066_z44)
ob_piso_stone_4722_2066_z49 = bpy.data.objects.new('Piso_stone_4722_2066_z49', me_piso_stone_4722_2066_z49)
ob_piso_stone_4722_2066_z44 = bpy.data.objects.new('Piso_stone_4722_2066_z44', me_piso_stone_4722_2066_z44)
ob_piso_stone_4720_2067_z44 = bpy.data.objects.new('Piso_stone_4720_2067_z44', me_piso_stone_4720_2067_z44)
ob_piso_stone_4721_2067_z44 = bpy.data.objects.new('Piso_stone_4721_2067_z44', me_piso_stone_4721_2067_z44)
ob_piso_stone_4722_2067_z44 = bpy.data.objects.new('Piso_stone_4722_2067_z44', me_piso_stone_4722_2067_z44)
ob_escadas_corrim_os = bpy.data.objects.new('Escadas_Corrimãos', None)
ob_degrau_4720_2066_z54 = bpy.data.objects.new('Degrau_4720_2066_z54', me_degrau_4720_2066_z54)
ob_degrau_4721_2066_z54 = bpy.data.objects.new('Degrau_4721_2066_z54', me_degrau_4721_2066_z54)
ob_degrau_4722_2066_z54 = bpy.data.objects.new('Degrau_4722_2066_z54', me_degrau_4722_2066_z54)
ob_degrau_4720_2067_z49 = bpy.data.objects.new('Degrau_4720_2067_z49', me_degrau_4720_2067_z49)
ob_degrau_4721_2067_z49 = bpy.data.objects.new('Degrau_4721_2067_z49', me_degrau_4721_2067_z49)
ob_degrau_4722_2067_z49 = bpy.data.objects.new('Degrau_4722_2067_z49', me_degrau_4722_2067_z49)
ob_degrau_4720_2068_z44 = bpy.data.objects.new('Degrau_4720_2068_z44', me_degrau_4720_2068_z44)
ob_degrau_4721_2068_z44 = bpy.data.objects.new('Degrau_4721_2068_z44', me_degrau_4721_2068_z44)
ob_degrau_4722_2068_z44 = bpy.data.objects.new('Degrau_4722_2068_z44', me_degrau_4722_2068_z44)
ob_moveis_decoracoes = bpy.data.objects.new('Moveis_Decoracoes', None)
ob_movel_barrel_4725_2064_z44 = bpy.data.objects.new('Movel_barrel_4725_2064_z44', me_movel_barrel_4725_2064_z44)
ob_movel_web_4724_2065_z44 = bpy.data.objects.new('Movel_web_4724_2065_z44', me_movel_web_4724_2065_z44)
ob_movel_dyeing_tub_4725_2065_z44 = bpy.data.objects.new('Movel_dyeing_tub_4725_2065_z44', me_movel_dyeing_tub_4725_2065_z44)
ob_movel_bone_shards_4725_2066_z44 = bpy.data.objects.new('Movel_bone_shards_4725_2066_z44', me_movel_bone_shards_4725_2066_z44)
ob_movel_blood_4720_2073_z44 = bpy.data.objects.new('Movel_blood_4720_2073_z44', me_movel_blood_4720_2073_z44)

# ---- transforms, parenting, visibility, modifiers, constraints
ob_parede_externa_norte_y2063_x4720_4727.location = (0.0, -5.5, 0.0)
ob_parede_externa_norte_y2063_x4720_4727.empty_display_type = 'CUBE'
ob_bloco_dungeon_wall_4720_2063_z44.parent = ob_parede_externa_norte_y2063_x4720_4727
ob_bloco_dungeon_wall_4720_2063_z44.matrix_parent_inverse = Matrix(((1.0, -0.0, 0.0, -0.0), (-0.0, 1.0, -0.0, 5.5), (0.0, -0.0, 1.0, -0.0), (-0.0, 0.0, -0.0, 1.0)))
ob_bloco_dungeon_wall_4720_2063_z44.location = (-3.5, -5.825, 1.32)
ob_bloco_dungeon_wall_4721_2063_z44.parent = ob_parede_externa_norte_y2063_x4720_4727
ob_bloco_dungeon_wall_4721_2063_z44.matrix_parent_inverse = Matrix(((1.0, -0.0, 0.0, -0.0), (-0.0, 1.0, -0.0, 5.5), (0.0, -0.0, 1.0, -0.0), (-0.0, 0.0, -0.0, 1.0)))
ob_bloco_dungeon_wall_4721_2063_z44.location = (-2.5, -5.825, 1.32)
ob_bloco_dungeon_wall_4722_2063_z44.parent = ob_parede_externa_norte_y2063_x4720_4727
ob_bloco_dungeon_wall_4722_2063_z44.matrix_parent_inverse = Matrix(((1.0, -0.0, 0.0, -0.0), (-0.0, 1.0, -0.0, 5.5), (0.0, -0.0, 1.0, -0.0), (-0.0, 0.0, -0.0, 1.0)))
ob_bloco_dungeon_wall_4722_2063_z44.location = (-1.5, -5.825, 1.32)
ob_bloco_dungeon_wall_4723_2063_z44.parent = ob_parede_externa_norte_y2063_x4720_4727
ob_bloco_dungeon_wall_4723_2063_z44.matrix_parent_inverse = Matrix(((1.0, -0.0, 0.0, -0.0), (-0.0, 1.0, -0.0, 5.5), (0.0, -0.0, 1.0, -0.0), (-0.0, 0.0, -0.0, 1.0)))
ob_bloco_dungeon_wall_4723_2063_z44.location = (-0.5, -5.825, 1.32)
ob_bloco_dungeon_wall_4724_2063_z44.parent = ob_parede_externa_norte_y2063_x4720_4727
ob_bloco_dungeon_wall_4724_2063_z44.matrix_parent_inverse = Matrix(((1.0, -0.0, 0.0, -0.0), (-0.0, 1.0, -0.0, 5.5), (0.0, -0.0, 1.0, -0.0), (-0.0, 0.0, -0.0, 1.0)))
ob_bloco_dungeon_wall_4724_2063_z44.location = (0.5, -5.825, 1.32)
ob_bloco_dungeon_wall_4725_2063_z44.parent = ob_parede_externa_norte_y2063_x4720_4727
ob_bloco_dungeon_wall_4725_2063_z44.matrix_parent_inverse = Matrix(((1.0, -0.0, 0.0, -0.0), (-0.0, 1.0, -0.0, 5.5), (0.0, -0.0, 1.0, -0.0), (-0.0, 0.0, -0.0, 1.0)))
ob_bloco_dungeon_wall_4725_2063_z44.location = (1.5, -5.825, 1.32)
ob_bloco_dungeon_wall_4726_2063_z44.parent = ob_parede_externa_norte_y2063_x4720_4727
ob_bloco_dungeon_wall_4726_2063_z44.matrix_parent_inverse = Matrix(((1.0, -0.0, 0.0, -0.0), (-0.0, 1.0, -0.0, 5.5), (0.0, -0.0, 1.0, -0.0), (-0.0, 0.0, -0.0, 1.0)))
ob_bloco_dungeon_wall_4726_2063_z44.location = (2.5, -5.825, 1.32)
ob_bloco_dungeon_wall_4727_2063_z44.parent = ob_parede_externa_norte_y2063_x4720_4727
ob_bloco_dungeon_wall_4727_2063_z44.matrix_parent_inverse = Matrix(((1.0, -0.0, 0.0, -0.0), (-0.0, 1.0, -0.0, 5.5), (0.0, -0.0, 1.0, -0.0), (-0.0, 0.0, -0.0, 1.0)))
ob_bloco_dungeon_wall_4727_2063_z44.location = (3.5, -5.825, 1.32)
ob_parede_externa_sul_y2074_x4727_4727.location = (3.5, 5.5, 0.0)
ob_parede_externa_sul_y2074_x4727_4727.empty_display_type = 'CUBE'
ob_bloco_dungeon_wall_4727_2074_z44.parent = ob_parede_externa_sul_y2074_x4727_4727
ob_bloco_dungeon_wall_4727_2074_z44.matrix_parent_inverse = Matrix(((1.0, -0.0, 0.0, -3.5), (-0.0, 1.0, -0.0, -5.5), (0.0, -0.0, 1.0, -0.0), (-0.0, 0.0, -0.0, 1.0)))
ob_bloco_dungeon_wall_4727_2074_z44.location = (3.5, 5.175, 1.32)
ob_parede_externa_leste_x4727_y2064_2073.location = (3.5, 0.0, 0.0)
ob_parede_externa_leste_x4727_y2064_2073.empty_display_type = 'CUBE'
ob_bloco_dungeon_wall_4727_2064_z44.parent = ob_parede_externa_leste_x4727_y2064_2073
ob_bloco_dungeon_wall_4727_2064_z44.matrix_parent_inverse = Matrix(((1.0, -0.0, 0.0, -3.5), (-0.0, 1.0, -0.0, 0.0), (0.0, -0.0, 1.0, -0.0), (-0.0, 0.0, -0.0, 1.0)))
ob_bloco_dungeon_wall_4727_2064_z44.location = (3.175, -4.5, 1.32)
ob_bloco_dungeon_wall_4727_2065_z44.parent = ob_parede_externa_leste_x4727_y2064_2073
ob_bloco_dungeon_wall_4727_2065_z44.matrix_parent_inverse = Matrix(((1.0, -0.0, 0.0, -3.5), (-0.0, 1.0, -0.0, 0.0), (0.0, -0.0, 1.0, -0.0), (-0.0, 0.0, -0.0, 1.0)))
ob_bloco_dungeon_wall_4727_2065_z44.location = (3.175, -3.5, 1.32)
ob_bloco_dungeon_wall_4727_2066_z44.parent = ob_parede_externa_leste_x4727_y2064_2073
ob_bloco_dungeon_wall_4727_2066_z44.matrix_parent_inverse = Matrix(((1.0, -0.0, 0.0, -3.5), (-0.0, 1.0, -0.0, 0.0), (0.0, -0.0, 1.0, -0.0), (-0.0, 0.0, -0.0, 1.0)))
ob_bloco_dungeon_wall_4727_2066_z44.location = (3.175, -2.5, 1.32)
ob_bloco_dungeon_wall_4727_2067_z44.parent = ob_parede_externa_leste_x4727_y2064_2073
ob_bloco_dungeon_wall_4727_2067_z44.matrix_parent_inverse = Matrix(((1.0, -0.0, 0.0, -3.5), (-0.0, 1.0, -0.0, 0.0), (0.0, -0.0, 1.0, -0.0), (-0.0, 0.0, -0.0, 1.0)))
ob_bloco_dungeon_wall_4727_2067_z44.location = (3.175, -1.5, 1.32)
ob_bloco_dungeon_wall_4727_2068_z44.parent = ob_parede_externa_leste_x4727_y2064_2073
ob_bloco_dungeon_wall_4727_2068_z44.matrix_parent_inverse = Matrix(((1.0, -0.0, 0.0, -3.5), (-0.0, 1.0, -0.0, 0.0), (0.0, -0.0, 1.0, -0.0), (-0.0, 0.0, -0.0, 1.0)))
ob_bloco_dungeon_wall_4727_2068_z44.location = (3.175, -0.5, 1.32)
ob_bloco_dungeon_wall_4727_2069_z44.parent = ob_parede_externa_leste_x4727_y2064_2073
ob_bloco_dungeon_wall_4727_2069_z44.matrix_parent_inverse = Matrix(((1.0, -0.0, 0.0, -3.5), (-0.0, 1.0, -0.0, 0.0), (0.0, -0.0, 1.0, -0.0), (-0.0, 0.0, -0.0, 1.0)))
ob_bloco_dungeon_wall_4727_2069_z44.location = (3.175, 0.5, 1.32)
ob_bloco_dungeon_wall_4727_2070_z44.parent = ob_parede_externa_leste_x4727_y2064_2073
ob_bloco_dungeon_wall_4727_2070_z44.matrix_parent_inverse = Matrix(((1.0, -0.0, 0.0, -3.5), (-0.0, 1.0, -0.0, 0.0), (0.0, -0.0, 1.0, -0.0), (-0.0, 0.0, -0.0, 1.0)))
ob_bloco_dungeon_wall_4727_2070_z44.location = (3.175, 1.5, 1.32)
ob_bloco_dungeon_wall_4727_2071_z44.parent = ob_parede_externa_leste_x4727_y2064_2073
ob_bloco_dungeon_wall_4727_2071_z44.matrix_parent_inverse = Matrix(((1.0, -0.0, 0.0, -3.5), (-0.0, 1.0, -0.0, 0.0), (0.0, -0.0, 1.0, -0.0), (-0.0, 0.0, -0.0, 1.0)))
ob_bloco_dungeon_wall_4727_2071_z44.location = (3.175, 2.5, 1.32)
ob_bloco_dungeon_wall_4727_2072_z44.parent = ob_parede_externa_leste_x4727_y2064_2073
ob_bloco_dungeon_wall_4727_2072_z44.matrix_parent_inverse = Matrix(((1.0, -0.0, 0.0, -3.5), (-0.0, 1.0, -0.0, 0.0), (0.0, -0.0, 1.0, -0.0), (-0.0, 0.0, -0.0, 1.0)))
ob_bloco_dungeon_wall_4727_2072_z44.location = (3.175, 3.5, 1.32)
ob_bloco_dungeon_wall_4727_2073_z44.parent = ob_parede_externa_leste_x4727_y2064_2073
ob_bloco_dungeon_wall_4727_2073_z44.matrix_parent_inverse = Matrix(((1.0, -0.0, 0.0, -3.5), (-0.0, 1.0, -0.0, 0.0), (0.0, -0.0, 1.0, -0.0), (-0.0, 0.0, -0.0, 1.0)))
ob_bloco_dungeon_wall_4727_2073_z44.location = (3.175, 4.5, 1.32)
ob_pisos_lajes.location = (0.0, 0.0, 0.0)
ob_pisos_lajes.empty_display_type = 'CUBE'
ob_piso_stone_4720_2064_z54.parent = ob_pisos_lajes
ob_piso_stone_4720_2064_z54.location = (-3.5, -4.5, 1.15)
ob_piso_stone_4720_2064_z49.parent = ob_pisos_lajes
ob_piso_stone_4720_2064_z49.location = (-3.5, -4.5, 0.55)
ob_piso_stone_4720_2064_z44.parent = ob_pisos_lajes
ob_piso_stone_4720_2064_z44.location = (-3.5, -4.5, -0.05)
ob_piso_stone_4721_2064_z54.parent = ob_pisos_lajes
ob_piso_stone_4721_2064_z54.location = (-2.5, -4.5, 1.15)
ob_piso_stone_4721_2064_z49.parent = ob_pisos_lajes
ob_piso_stone_4721_2064_z49.location = (-2.5, -4.5, 0.55)
ob_piso_stone_4721_2064_z44.parent = ob_pisos_lajes
ob_piso_stone_4721_2064_z44.location = (-2.5, -4.5, -0.05)
ob_piso_stone_4722_2064_z54.parent = ob_pisos_lajes
ob_piso_stone_4722_2064_z54.location = (-1.5, -4.5, 1.15)
ob_piso_stone_4722_2064_z49.parent = ob_pisos_lajes
ob_piso_stone_4722_2064_z49.location = (-1.5, -4.5, 0.55)
ob_piso_stone_4722_2064_z44.parent = ob_pisos_lajes
ob_piso_stone_4722_2064_z44.location = (-1.5, -4.5, -0.05)
ob_piso_stone_4720_2065_z54.parent = ob_pisos_lajes
ob_piso_stone_4720_2065_z54.location = (-3.5, -3.5, 1.15)
ob_piso_stone_4720_2065_z49.parent = ob_pisos_lajes
ob_piso_stone_4720_2065_z49.location = (-3.5, -3.5, 0.55)
ob_piso_stone_4720_2065_z44.parent = ob_pisos_lajes
ob_piso_stone_4720_2065_z44.location = (-3.5, -3.5, -0.05)
ob_piso_stone_4721_2065_z54.parent = ob_pisos_lajes
ob_piso_stone_4721_2065_z54.location = (-2.5, -3.5, 1.15)
ob_piso_stone_4721_2065_z49.parent = ob_pisos_lajes
ob_piso_stone_4721_2065_z49.location = (-2.5, -3.5, 0.55)
ob_piso_stone_4721_2065_z44.parent = ob_pisos_lajes
ob_piso_stone_4721_2065_z44.location = (-2.5, -3.5, -0.05)
ob_piso_stone_4722_2065_z54.parent = ob_pisos_lajes
ob_piso_stone_4722_2065_z54.location = (-1.5, -3.5, 1.15)
ob_piso_stone_4722_2065_z49.parent = ob_pisos_lajes
ob_piso_stone_4722_2065_z49.location = (-1.5, -3.5, 0.55)
ob_piso_stone_4722_2065_z44.parent = ob_pisos_lajes
ob_piso_stone_4722_2065_z44.location = (-1.5, -3.5, -0.05)
ob_piso_stone_4720_2066_z49.parent = ob_pisos_lajes
ob_piso_stone_4720_2066_z49.location = (-3.5, -2.5, 0.55)
ob_piso_stone_4720_2066_z44.parent = ob_pisos_lajes
ob_piso_stone_4720_2066_z44.location = (-3.5, -2.5, -0.05)
ob_piso_stone_4721_2066_z49.parent = ob_pisos_lajes
ob_piso_stone_4721_2066_z49.location = (-2.5, -2.5, 0.55)
ob_piso_stone_4721_2066_z44.parent = ob_pisos_lajes
ob_piso_stone_4721_2066_z44.location = (-2.5, -2.5, -0.05)
ob_piso_stone_4722_2066_z49.parent = ob_pisos_lajes
ob_piso_stone_4722_2066_z49.location = (-1.5, -2.5, 0.55)
ob_piso_stone_4722_2066_z44.parent = ob_pisos_lajes
ob_piso_stone_4722_2066_z44.location = (-1.5, -2.5, -0.05)
ob_piso_stone_4720_2067_z44.parent = ob_pisos_lajes
ob_piso_stone_4720_2067_z44.location = (-3.5, -1.5, -0.05)
ob_piso_stone_4721_2067_z44.parent = ob_pisos_lajes
ob_piso_stone_4721_2067_z44.location = (-2.5, -1.5, -0.05)
ob_piso_stone_4722_2067_z44.parent = ob_pisos_lajes
ob_piso_stone_4722_2067_z44.location = (-1.5, -1.5, -0.05)
ob_escadas_corrim_os.location = (0.0, 0.0, 0.0)
ob_escadas_corrim_os.empty_display_type = 'CUBE'
ob_degrau_4720_2066_z54.parent = ob_escadas_corrim_os
ob_degrau_4720_2066_z54.location = (-3.5, -2.5, 1.325)
ob_degrau_4721_2066_z54.parent = ob_escadas_corrim_os
ob_degrau_4721_2066_z54.location = (-2.5, -2.5, 1.325)
ob_degrau_4722_2066_z54.parent = ob_escadas_corrim_os
ob_degrau_4722_2066_z54.location = (-1.5, -2.5, 1.325)
ob_degrau_4720_2067_z49.parent = ob_escadas_corrim_os
ob_degrau_4720_2067_z49.location = (-3.5, -1.5, 0.725)
ob_degrau_4721_2067_z49.parent = ob_escadas_corrim_os
ob_degrau_4721_2067_z49.location = (-2.5, -1.5, 0.725)
ob_degrau_4722_2067_z49.parent = ob_escadas_corrim_os
ob_degrau_4722_2067_z49.location = (-1.5, -1.5, 0.725)
ob_degrau_4720_2068_z44.parent = ob_escadas_corrim_os
ob_degrau_4720_2068_z44.location = (-3.5, -0.5, 0.125)
ob_degrau_4721_2068_z44.parent = ob_escadas_corrim_os
ob_degrau_4721_2068_z44.location = (-2.5, -0.5, 0.125)
ob_degrau_4722_2068_z44.parent = ob_escadas_corrim_os
ob_degrau_4722_2068_z44.location = (-1.5, -0.5, 0.125)
ob_moveis_decoracoes.location = (0.0, 0.0, 0.0)
ob_moveis_decoracoes.empty_display_type = 'CUBE'
ob_movel_barrel_4725_2064_z44.parent = ob_moveis_decoracoes
ob_movel_barrel_4725_2064_z44.location = (1.5, -4.5, 0.18)
ob_movel_web_4724_2065_z44.parent = ob_moveis_decoracoes
ob_movel_web_4724_2065_z44.location = (0.5, -3.5, 0.06)
ob_movel_dyeing_tub_4725_2065_z44.parent = ob_moveis_decoracoes
ob_movel_dyeing_tub_4725_2065_z44.location = (1.5, -3.5, 0.06)
ob_movel_bone_shards_4725_2066_z44.parent = ob_moveis_decoracoes
ob_movel_bone_shards_4725_2066_z44.location = (1.5, -2.5, 0.06)
ob_movel_blood_4720_2073_z44.parent = ob_moveis_decoracoes
ob_movel_blood_4720_2073_z44.location = (-3.5, 4.5, 0.06)

# ---- collection membership
col_01_paredes_externas.objects.link(ob_parede_externa_norte_y2063_x4720_4727)
col_01_paredes_externas.objects.link(ob_bloco_dungeon_wall_4720_2063_z44)
col_01_paredes_externas.objects.link(ob_bloco_dungeon_wall_4721_2063_z44)
col_01_paredes_externas.objects.link(ob_bloco_dungeon_wall_4722_2063_z44)
col_01_paredes_externas.objects.link(ob_bloco_dungeon_wall_4723_2063_z44)
col_01_paredes_externas.objects.link(ob_bloco_dungeon_wall_4724_2063_z44)
col_01_paredes_externas.objects.link(ob_bloco_dungeon_wall_4725_2063_z44)
col_01_paredes_externas.objects.link(ob_bloco_dungeon_wall_4726_2063_z44)
col_01_paredes_externas.objects.link(ob_bloco_dungeon_wall_4727_2063_z44)
col_01_paredes_externas.objects.link(ob_parede_externa_sul_y2074_x4727_4727)
col_01_paredes_externas.objects.link(ob_bloco_dungeon_wall_4727_2074_z44)
col_01_paredes_externas.objects.link(ob_parede_externa_leste_x4727_y2064_2073)
col_01_paredes_externas.objects.link(ob_bloco_dungeon_wall_4727_2064_z44)
col_01_paredes_externas.objects.link(ob_bloco_dungeon_wall_4727_2065_z44)
col_01_paredes_externas.objects.link(ob_bloco_dungeon_wall_4727_2066_z44)
col_01_paredes_externas.objects.link(ob_bloco_dungeon_wall_4727_2067_z44)
col_01_paredes_externas.objects.link(ob_bloco_dungeon_wall_4727_2068_z44)
col_01_paredes_externas.objects.link(ob_bloco_dungeon_wall_4727_2069_z44)
col_01_paredes_externas.objects.link(ob_bloco_dungeon_wall_4727_2070_z44)
col_01_paredes_externas.objects.link(ob_bloco_dungeon_wall_4727_2071_z44)
col_01_paredes_externas.objects.link(ob_bloco_dungeon_wall_4727_2072_z44)
col_01_paredes_externas.objects.link(ob_bloco_dungeon_wall_4727_2073_z44)
col_03_pisos_escadas.objects.link(ob_pisos_lajes)
col_03_pisos_escadas.objects.link(ob_piso_stone_4720_2064_z54)
col_03_pisos_escadas.objects.link(ob_piso_stone_4720_2064_z49)
col_03_pisos_escadas.objects.link(ob_piso_stone_4720_2064_z44)
col_03_pisos_escadas.objects.link(ob_piso_stone_4721_2064_z54)
col_03_pisos_escadas.objects.link(ob_piso_stone_4721_2064_z49)
col_03_pisos_escadas.objects.link(ob_piso_stone_4721_2064_z44)
col_03_pisos_escadas.objects.link(ob_piso_stone_4722_2064_z54)
col_03_pisos_escadas.objects.link(ob_piso_stone_4722_2064_z49)
col_03_pisos_escadas.objects.link(ob_piso_stone_4722_2064_z44)
col_03_pisos_escadas.objects.link(ob_piso_stone_4720_2065_z54)
col_03_pisos_escadas.objects.link(ob_piso_stone_4720_2065_z49)
col_03_pisos_escadas.objects.link(ob_piso_stone_4720_2065_z44)
col_03_pisos_escadas.objects.link(ob_piso_stone_4721_2065_z54)
col_03_pisos_escadas.objects.link(ob_piso_stone_4721_2065_z49)
col_03_pisos_escadas.objects.link(ob_piso_stone_4721_2065_z44)
col_03_pisos_escadas.objects.link(ob_piso_stone_4722_2065_z54)
col_03_pisos_escadas.objects.link(ob_piso_stone_4722_2065_z49)
col_03_pisos_escadas.objects.link(ob_piso_stone_4722_2065_z44)
col_03_pisos_escadas.objects.link(ob_piso_stone_4720_2066_z49)
col_03_pisos_escadas.objects.link(ob_piso_stone_4720_2066_z44)
col_03_pisos_escadas.objects.link(ob_piso_stone_4721_2066_z49)
col_03_pisos_escadas.objects.link(ob_piso_stone_4721_2066_z44)
col_03_pisos_escadas.objects.link(ob_piso_stone_4722_2066_z49)
col_03_pisos_escadas.objects.link(ob_piso_stone_4722_2066_z44)
col_03_pisos_escadas.objects.link(ob_piso_stone_4720_2067_z44)
col_03_pisos_escadas.objects.link(ob_piso_stone_4721_2067_z44)
col_03_pisos_escadas.objects.link(ob_piso_stone_4722_2067_z44)
col_03_pisos_escadas.objects.link(ob_escadas_corrim_os)
col_03_pisos_escadas.objects.link(ob_degrau_4720_2066_z54)
col_03_pisos_escadas.objects.link(ob_degrau_4721_2066_z54)
col_03_pisos_escadas.objects.link(ob_degrau_4722_2066_z54)
col_03_pisos_escadas.objects.link(ob_degrau_4720_2067_z49)
col_03_pisos_escadas.objects.link(ob_degrau_4721_2067_z49)
col_03_pisos_escadas.objects.link(ob_degrau_4722_2067_z49)
col_03_pisos_escadas.objects.link(ob_degrau_4720_2068_z44)
col_03_pisos_escadas.objects.link(ob_degrau_4721_2068_z44)
col_03_pisos_escadas.objects.link(ob_degrau_4722_2068_z44)
col_04_moveis_decoracoes.objects.link(ob_moveis_decoracoes)
col_04_moveis_decoracoes.objects.link(ob_movel_barrel_4725_2064_z44)
col_04_moveis_decoracoes.objects.link(ob_movel_web_4724_2065_z44)
col_04_moveis_decoracoes.objects.link(ob_movel_dyeing_tub_4725_2065_z44)
col_04_moveis_decoracoes.objects.link(ob_movel_bone_shards_4725_2066_z44)
col_04_moveis_decoracoes.objects.link(ob_movel_blood_4720_2073_z44)

# ---- scene / render settings (as saved in the file)
scene.frame_start = 1; scene.frame_end = 250; scene.frame_set(1)
scene.render.engine = 'BLENDER_EEVEE_NEXT'
scene.render.bake_bias = 0.0
scene.render.bake_samples = 0
scene.cycles.sampling_pattern = 'TABULATED_SOBOL'
scene.eevee.use_volume_custom_range = False
bpy.context.view_layer.update()

# ---- added for rendering (the .blend has no active camera and no usable light): camera, sun + grey world if the file has none
cam_auto = bpy.data.cameras.new('AutoCamera')
cam_auto.lens = 50.0
cam_auto.sensor_width = 36.0
cam_auto.clip_end = 1000.0
ob_auto_camera = bpy.data.objects.new('AutoCamera', cam_auto)
scene.collection.objects.link(ob_auto_camera)
ob_auto_camera.location = (13.0954, -16.0395, 11.7464)
ob_auto_camera.rotation_euler = (1.09748, -7.21219e-08, 0.694738)
scene.camera = ob_auto_camera
light_auto_sun = bpy.data.lights.new('AutoSun', 'SUN')
light_auto_sun.energy = 3.0
light_auto_sun.angle = 0.0523599
ob_auto_sun = bpy.data.objects.new('AutoSun', light_auto_sun)
scene.collection.objects.link(ob_auto_sun)
ob_auto_sun.rotation_euler = (0.872665, 0.174533, 0.523599)
if scene.world is None:
    world_auto = bpy.data.worlds.new('AutoWorld')
    world_auto.color = (0.3, 0.3, 0.3)
    scene.world = world_auto
bpy.context.view_layer.update()
